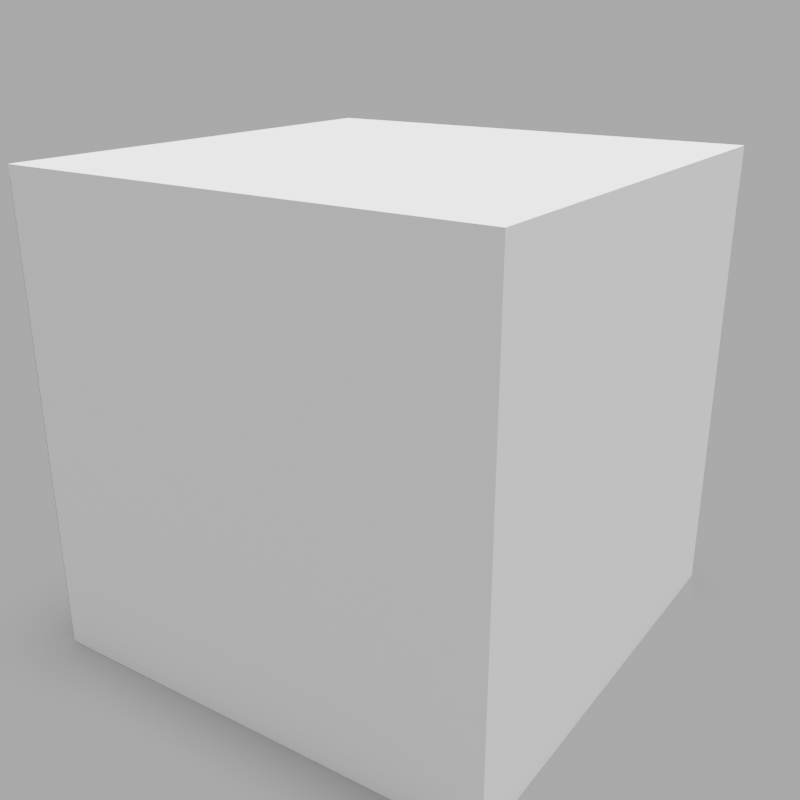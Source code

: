 # Source: preset_glb.blend  (saved by Blender 4.0.36; exported with 4.5.12 LTS)
import bpy
from mathutils import Matrix  # noqa: F401  (used for matrix-valued properties, if any)

bpy.ops.wm.read_factory_settings(use_empty=True)
scene = bpy.context.scene
scene.name = 'Scene'

# ---- collections
col_preset = bpy.data.collections.new('Preset'); scene.collection.children.link(col_preset)
col_workbench = bpy.data.collections.new('workbench'); scene.collection.children.link(col_workbench)

# ---- materials (node trees are filled in below, after node groups)
mat_metalmaterial = bpy.data.materials.new('MetalMaterial')
mat_metalmaterial.preview_render_type = 'CUBE'
mat_metalmaterial.use_preview_world = True
mat_roughmaterial = bpy.data.materials.new('RoughMaterial')
mat_roughmaterial.preview_render_type = 'HAIR'
mat_roughmaterial.use_preview_world = True

# ---- material node trees
mat_metalmaterial.use_nodes = True; mat_metalmaterial.node_tree.nodes.clear()
_N = mat_metalmaterial.node_tree.nodes; _L = mat_metalmaterial.node_tree.links
n0 = _N.new('ShaderNodeOutputMaterial'); n0.name = 'Material Output'; n0.location = (482, 312)
n1 = _N.new('ShaderNodeBsdfPrincipled'); n1.name = 'Principled BSDF'; n1.location = (-385, 488)
n1.inputs[0].default_value = (0.2419, 0.2419, 0.2419, 1.0)
n1.inputs[1].default_value = 1.0
n1.inputs[2].default_value = 0.4364
n1.inputs[3].default_value = 1.45
n1.inputs[13].default_value = 0.0
n1.inputs[19].default_value = 0.6
n1.inputs[20].default_value = 0.2
_L.new(n1.outputs[0], n0.inputs[0])
n0.is_active_output = True
mat_roughmaterial.use_nodes = True; mat_roughmaterial.node_tree.nodes.clear()
_N = mat_roughmaterial.node_tree.nodes; _L = mat_roughmaterial.node_tree.links
n0 = _N.new('ShaderNodeOutputMaterial'); n0.name = 'Material Output'; n0.location = (482, 312)
n1 = _N.new('ShaderNodeBsdfPrincipled'); n1.name = 'Principled BSDF'; n1.location = (-385, 488)
n1.inputs[0].default_value = (1.0, 1.0, 1.0, 1.0)
n1.inputs[2].default_value = 1.0
n1.inputs[3].default_value = 1.45
n1.inputs[13].default_value = 0.0
n1.inputs[20].default_value = 0.2864
n1.inputs[21].default_value = 2.3
n1.inputs[25].default_value = 0.4955
n1.inputs[26].default_value = (1.0, 0.0, 0.07688, 1.0)
_L.new(n1.outputs[0], n0.inputs[0])
n0.is_active_output = True

# ---- world
world_world = bpy.data.worlds.new('World'); scene.world = world_world
world_world.use_nodes = True; world_world.node_tree.nodes.clear()
_N = world_world.node_tree.nodes; _L = world_world.node_tree.links
n0 = _N.new('ShaderNodeOutputWorld'); n0.name = 'World Output'; n0.location = (300, 300)
n1 = _N.new('ShaderNodeBackground'); n1.name = 'Background'; n1.location = (110, 300)
n2 = _N.new('ShaderNodeRGB'); n2.name = 'RGB'; n2.location = (-90, 280)
n2.outputs[0].default_value = (0.5, 0.5, 0.5, 1.0)
_L.new(n1.outputs[0], n0.inputs[0])
_L.new(n2.outputs[0], n1.inputs[0])
n0.is_active_output = True
world_world.color = (0.05088, 0.05088, 0.05088)
world_world.use_sun_shadow = False
world_world.sun_shadow_jitter_overblur = 0.0

# ---- cameras
cam_camera = bpy.data.cameras.new('Camera')
cam_camera.clip_end = 1e+06
cam_camera.lens = 45.0
cam_camera.ortho_scale = 3.5
cam_camera_001 = bpy.data.cameras.new('Camera.001')
cam_camera_001.clip_end = 1e+06
cam_camera_001.ortho_scale = 3.5

# ---- lights
light_sun = bpy.data.lights.new('Sun', 'SUN')
light_sun.transmission_factor = 0.0
light_sun.angle = 0.2618
light_sun.energy = 5.0
light_sun.shadow_soft_size = 6.27
light_sun.shadow_cascade_max_distance = 1000.0
light_sun_001 = bpy.data.lights.new('Sun.001', 'SUN')
light_sun_001.transmission_factor = 0.0
light_sun_001.angle = 3.142
light_sun_001.energy = 1.0
light_sun_001.shadow_soft_size = 6.27
light_sun_001.shadow_cascade_max_distance = 1000.0
light_sun_002 = bpy.data.lights.new('Sun.002', 'SUN')
light_sun_002.transmission_factor = 0.0
light_sun_002.angle = 0.2618
light_sun_002.energy = 5.0
light_sun_002.shadow_soft_size = 6.27
light_sun_002.shadow_cascade_max_distance = 1000.0

# ---- meshes
me_plane = bpy.data.meshes.new('Plane')
me_plane.from_pydata([(-1.0, -1.0, 0.0), (1.0, -1.0, 0.0), (-1.0, 1.0, 0.0), (1.0, 1.0, 0.0)], [], [(0, 1, 3, 2)])
_uv = me_plane.uv_layers.new(name='UVMap')
_uv.uv.foreach_set('vector', [0.0, 0.0, 1.0, 0.0, 1.0, 1.0, 0.0, 1.0])
me_plane.materials.append(mat_metalmaterial)
me_plane.update()
me_cube_001 = bpy.data.meshes.new('Cube.001')
me_cube_001.from_pydata([(-1.0, -1.0, -1.0), (-1.0, -1.0, 1.0), (-1.0, 1.0, -1.0), (-1.0, 1.0, 1.0), (1.0, -1.0, -1.0), (1.0, -1.0, 1.0), (1.0, 1.0, -1.0), (1.0, 1.0, 1.0)], [], [(0, 1, 3, 2), (2, 3, 7, 6), (6, 7, 5, 4), (4, 5, 1, 0), (2, 6, 4, 0), (7, 3, 1, 5)])
_uv = me_cube_001.uv_layers.new(name='UVMap')
_uv.uv.foreach_set('vector', [0.375, 0.0, 0.625, 0.0, 0.625, 0.25, 0.375, 0.25, 0.375, 0.25, 0.625, 0.25, 0.625, 0.5, 0.375, 0.5, 0.375, 0.5, 0.625, 0.5, 0.625, 0.75, 0.375, 0.75, 0.375, 0.75, 0.625, 0.75, 0.625, 1.0, 0.375, 1.0, 0.125, 0.5, 0.375, 0.5, 0.375, 0.75, 0.125, 0.75, 0.625, 0.5, 0.875, 0.5, 0.875, 0.75, 0.625, 0.75])
me_cube_001.materials.append(mat_roughmaterial)
me_cube_001.update()

# ---- objects
ob_camera = bpy.data.objects.new('Camera', cam_camera)
ob_floor = bpy.data.objects.new('Floor', me_plane)
ob_sun = bpy.data.objects.new('Sun', light_sun)
ob_hemisun = bpy.data.objects.new('Hemisun', light_sun_001)
ob_origin = bpy.data.objects.new('Origin', None)
ob_horicam = bpy.data.objects.new('HoriCam', cam_camera_001)
ob_sun_001 = bpy.data.objects.new('Sun.001', light_sun_002)
ob_cube = bpy.data.objects.new('Cube', me_cube_001)

# ---- transforms, parenting, visibility, modifiers, constraints
ob_camera.location = (2.18, -3.2, 1.5)
ob_camera.rotation_euler = (1.005, 0.0, 0.7975)
ob_camera.lock_rotations_4d = False
ob_camera.empty_display_type = 'ARROWS'
ob_camera.color = (0.0, 0.0, 0.0, 0.0)
ob_camera.display_type = 'WIRE'
ob_camera.lineart.crease_threshold = 0.0
_c = ob_camera.constraints.new('TRACK_TO'); _c.name = 'Track To'
_c.target = ob_origin
ob_floor.location = (0.0, 0.0, -1.0)
ob_floor.scale = (12.43, 12.43, 12.43)
ob_floor.is_shadow_catcher = True
ob_sun.location = (0.5, 0.2, 3.0)
ob_sun.rotation_mode = 'AXIS_ANGLE'
ob_sun.rotation_axis_angle = (-0.01745, 0.0, 0.0, 0.0)
ob_sun.lock_rotations_4d = False
ob_sun.empty_display_type = 'ARROWS'
ob_sun.color = (0.0, 0.0, 0.0, 0.0)
ob_sun.lineart.crease_threshold = 0.0
_c = ob_sun.constraints.new('TRACK_TO'); _c.name = 'Track To'
_c.target = ob_origin
ob_hemisun.location = (0.0, -3.0, 3.0)
ob_hemisun.rotation_mode = 'AXIS_ANGLE'
ob_hemisun.rotation_axis_angle = (-1.974, 0.0, 0.0, 0.0)
ob_hemisun.lock_rotations_4d = False
ob_hemisun.empty_display_type = 'ARROWS'
ob_hemisun.color = (0.0, 0.0, 0.0, 0.0)
ob_hemisun.hide_render = True
ob_hemisun.lineart.crease_threshold = 0.0
_c = ob_hemisun.constraints.new('TRACK_TO'); _c.name = 'Track To'
_c.target = ob_origin
ob_origin.location = (0.0, 0.0, 0.0)
ob_origin.empty_display_type = 'ARROWS'
ob_horicam.location = (3.0, -3.0, 0.0)
ob_horicam.rotation_euler = (1.005, 0.0, 0.7975)
ob_horicam.lock_rotations_4d = False
ob_horicam.empty_display_type = 'ARROWS'
ob_horicam.color = (0.0, 0.0, 0.0, 0.0)
ob_horicam.display_type = 'WIRE'
ob_horicam.lineart.crease_threshold = 0.0
_c = ob_horicam.constraints.new('TRACK_TO'); _c.name = 'Track To'
ob_sun_001.location = (0.2, -0.5, 3.0)
ob_sun_001.rotation_mode = 'AXIS_ANGLE'
ob_sun_001.rotation_axis_angle = (-0.01745, 0.0, 0.0, 0.0)
ob_sun_001.lock_rotations_4d = False
ob_sun_001.empty_display_type = 'ARROWS'
ob_sun_001.color = (0.0, 0.0, 0.0, 0.0)
ob_sun_001.lineart.crease_threshold = 0.0
_c = ob_sun_001.constraints.new('TRACK_TO'); _c.name = 'Track To'
ob_cube.location = (0.0, 0.0, 0.0)

# ---- collection membership
col_preset.objects.link(ob_camera)
col_preset.objects.link(ob_floor)
col_preset.objects.link(ob_sun)
col_preset.objects.link(ob_hemisun)
col_preset.objects.link(ob_origin)
col_preset.objects.link(ob_horicam)
col_preset.objects.link(ob_sun_001)
col_workbench.objects.link(ob_cube)

# ---- scene / render settings (as saved in the file)
scene.camera = ob_camera
scene.frame_start = 1; scene.frame_end = 36; scene.frame_set(0)
scene.render.engine = 'CYCLES'
scene.render.image_settings.file_format = 'FFMPEG'
scene.render.image_settings.color_mode = 'RGB'
scene.render.resolution_x = 1024
scene.render.resolution_y = 1024
scene.render.fps = 9
scene.render.film_transparent = True
scene.render.use_freestyle = True
scene.render.line_thickness_mode = 'RELATIVE'
scene.cycles.sampling_pattern = 'TABULATED_SOBOL'
bpy.context.view_layer.update()
